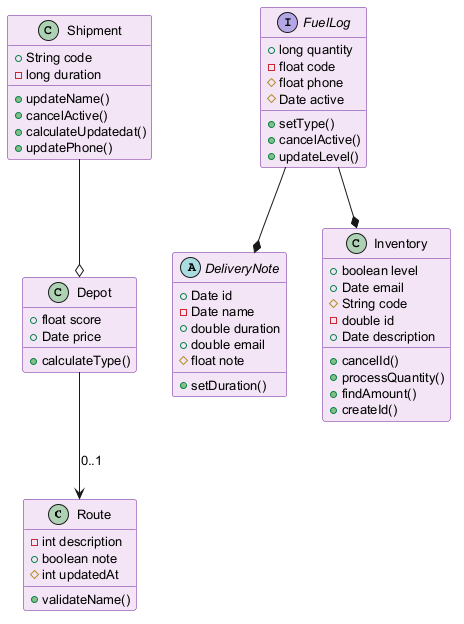

The diagram above was rendered by PlantUML. Its source (embedded in the PNG):
@startuml
skinparam backgroundColor #FFFFFF
skinparam classBackgroundColor #F3E5F5
skinparam classBorderColor #6A1B9A
skinparam defaultFontSize 13
class Route {
  -int description
  +boolean note
  #int updatedAt
  +validateName()
}
abstract class DeliveryNote {
  +Date id
  -Date name
  +double duration
  +double email
  #float note
  +setDuration()
}
class Inventory {
  +boolean level
  +Date email
  #String code
  -double id
  +Date description
  +cancelId()
  +processQuantity()
  +findAmount()
  +createId()
}
class Depot {
  +float score
  +Date price
  +calculateType()
}
interface FuelLog {
  +long quantity
  -float code
  #float phone
  #Date active
  +setType()
  +cancelActive()
  +updateLevel()
}
class Shipment {
  +String code
  -long duration
  +updateName()
  +cancelActive()
  +calculateUpdatedat()
  +updatePhone()
}
FuelLog --* DeliveryNote
Shipment --o Depot
FuelLog --* Inventory
Depot --> Route : "0..1"
@enduml